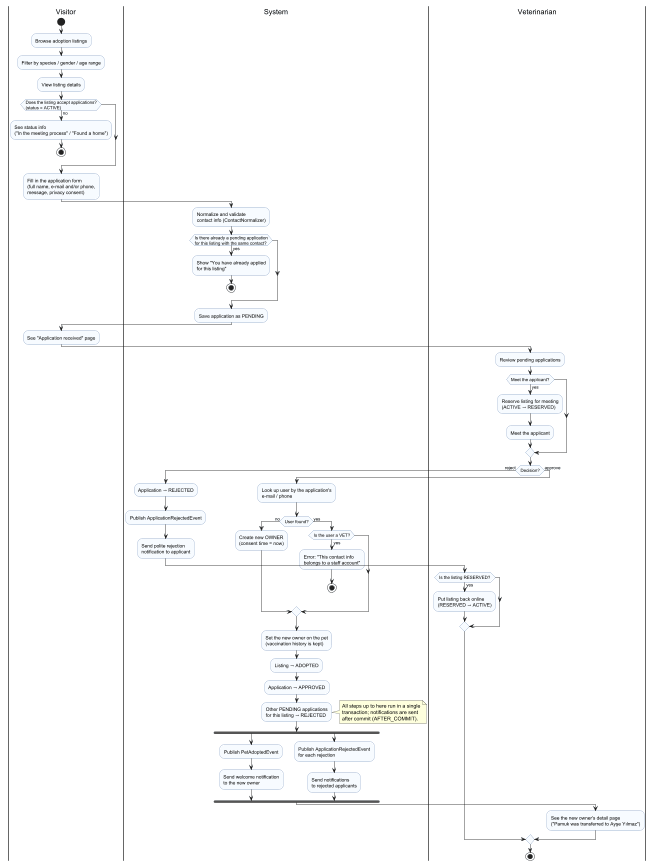

The diagram above was rendered by PlantUML. Its source (embedded in the PNG):
@startuml adoption-activity
' VetClinic - Adoption process activity diagram (C1, Ceylin)
' Listing states: DRAFT, ACTIVE, RESERVED, ADOPTED, CLOSED (see adoption-state.puml)

skinparam ActivityBackgroundColor #F7FBFF
skinparam ActivityBorderColor #4A6FA5

|Visitor|
start
:Browse adoption listings;
:Filter by species / gender / age range;
:View listing details;
if (Does the listing accept applications?\n(status = ACTIVE)) then (no)
  :See status info\n("In the meeting process" / "Found a home");
  stop
endif
:Fill in the application form\n(full name, e-mail and/or phone,\nmessage, privacy consent);

|System|
:Normalize and validate\ncontact info (ContactNormalizer);
if (Is there already a pending application\nfor this listing with the same contact?) then (yes)
  :Show "You have already applied\nfor this listing";
  stop
endif
:Save application as PENDING;

|Visitor|
:See "Application received" page;

|Veterinarian|
:Review pending applications;
if (Meet the applicant?) then (yes)
  :Reserve listing for meeting\n(ACTIVE → RESERVED);
  :Meet the applicant;
endif

if (Decision?) then (reject)
  |System|
  :Application → REJECTED;
  :Publish ApplicationRejectedEvent;
  :Send polite rejection\nnotification to applicant;
  |Veterinarian|
  if (Is the listing RESERVED?) then (yes)
    :Put listing back online\n(RESERVED → ACTIVE);
  endif
else (approve)
  |System|
  :Look up user by the application's\ne-mail / phone;
  if (User found?) then (no)
    :Create new OWNER\n(consent time = now);
  else (yes)
    if (Is the user a VET?) then (yes)
      :Error: "This contact info\nbelongs to a staff account";
      stop
    endif
  endif
  :Set the new owner on the pet\n(vaccination history is kept);
  :Listing → ADOPTED;
  :Application → APPROVED;
  :Other PENDING applications\nfor this listing → REJECTED;
  note right
    All steps up to here run in a single
    transaction; notifications are sent
    after commit (AFTER_COMMIT).
  end note
  fork
    :Publish PetAdoptedEvent;
    :Send welcome notification\nto the new owner;
  fork again
    :Publish ApplicationRejectedEvent\nfor each rejection;
    :Send notifications\nto rejected applicants;
  end fork
  |Veterinarian|
  :See the new owner's detail page\n("Pamuk was transferred to Ayşe Yılmaz");
endif
stop

@enduml